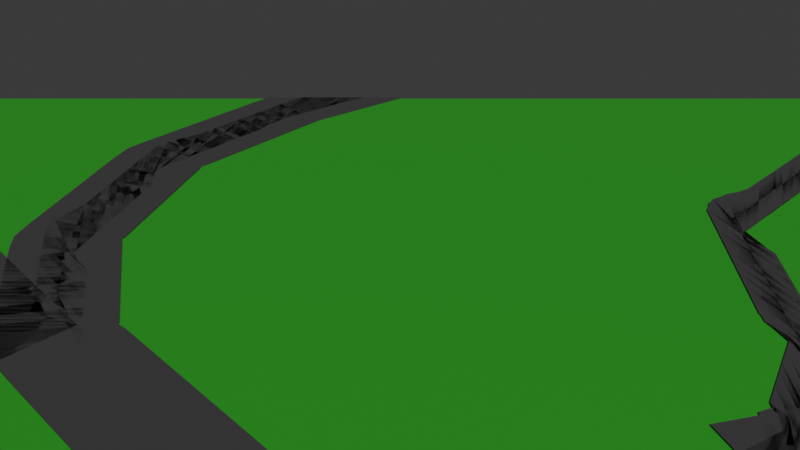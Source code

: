 # Source: gokarthotel.blend  (saved by Blender 5.3.31; exported with 4.5.12 LTS)
import bpy
from mathutils import Matrix  # noqa: F401  (used for matrix-valued properties, if any)

bpy.ops.wm.read_factory_settings(use_empty=True)
scene = bpy.context.scene
scene.name = 'Scene'

# ---- collections
col_collection = bpy.data.collections.new('Collection'); scene.collection.children.link(col_collection)

# ---- materials (node trees are filled in below, after node groups)
mat_material_001 = bpy.data.materials.new('Material.001')
mat_material_004 = bpy.data.materials.new('Material.004')

# ---- material node trees
mat_material_001.use_nodes = True; mat_material_001.node_tree.nodes.clear()
_N = mat_material_001.node_tree.nodes; _L = mat_material_001.node_tree.links
n0 = _N.new('ShaderNodeBsdfPrincipled'); n0.name = 'Principled BSDF'; n0.location = (-200, 100)
n0.inputs[0].default_value = (0.03803, 0.03803, 0.03803, 1.0)
n0.inputs[10].default_value = 0.005
n1 = _N.new('ShaderNodeOutputMaterial'); n1.name = 'Material Output'; n1.location = (200, 100)
_L.new(n0.outputs[0], n1.inputs[0])
n1.is_active_output = True
mat_material_004.use_nodes = True; mat_material_004.node_tree.nodes.clear()
_N = mat_material_004.node_tree.nodes; _L = mat_material_004.node_tree.links
n0 = _N.new('ShaderNodeBsdfPrincipled'); n0.name = 'Principled BSDF'; n0.location = (-200, 100)
n0.inputs[0].default_value = (0.01613, 0.2445, 0.01436, 1.0)
n0.inputs[10].default_value = 0.005
n1 = _N.new('ShaderNodeOutputMaterial'); n1.name = 'Material Output'; n1.location = (200, 100)
_L.new(n0.outputs[0], n1.inputs[0])
n1.is_active_output = True

# ---- world
world_world = bpy.data.worlds.new('World'); scene.world = world_world
world_world.use_nodes = True; world_world.node_tree.nodes.clear()
_N = world_world.node_tree.nodes; _L = world_world.node_tree.links
n0 = _N.new('ShaderNodeOutputWorld'); n0.name = 'World Output'; n0.location = (200, 100)
n1 = _N.new('ShaderNodeBackground'); n1.name = 'Background'; n1.location = (-200, 100)
n1.inputs[0].default_value = (0.05088, 0.05088, 0.05088, 1.0)
_L.new(n1.outputs[0], n0.inputs[0])
n0.is_active_output = True
world_world.color = (0.05088, 0.05088, 0.05088)
world_world.sun_shadow_jitter_overblur = 0.0

# ---- cameras
cam_camera = bpy.data.cameras.new('Camera')
cam_camera.clip_end = 100.0
cam_camera.ortho_scale = 7.314

# ---- lights
light_sun = bpy.data.lights.new('Sun', 'SUN')
light_sun.use_temperature = True
light_sun.energy = 4.0

# ---- meshes
me_cube = bpy.data.meshes.new('Cube')
me_cube.from_pydata([(-1.0, -1.0, -1.0), (-1.0, -1.0, 1.0), (-1.0, 1.0, -1.0), (-1.0, 1.0, 1.0), (1.0, -1.0, -1.0), (1.0, -1.0, 1.0), (1.0, 1.0, -1.0), (1.0, 1.0, 1.0)], [], [(0, 1, 3, 2), (2, 3, 7, 6), (6, 7, 5, 4), (4, 5, 1, 0), (2, 6, 4, 0), (7, 3, 1, 5)])
_uv = me_cube.uv_layers.new(name='UVMap')
_uv.uv.foreach_set('vector', [0.375, 0.0, 0.625, 0.0, 0.625, 0.25, 0.375, 0.25, 0.375, 0.25, 0.625, 0.25, 0.625, 0.5, 0.375, 0.5, 0.375, 0.5, 0.625, 0.5, 0.625, 0.75, 0.375, 0.75, 0.375, 0.75, 0.625, 0.75, 0.625, 1.0, 0.375, 1.0, 0.125, 0.5, 0.375, 0.5, 0.375, 0.75, 0.125, 0.75, 0.625, 0.5, 0.875, 0.5, 0.875, 0.75, 0.625, 0.75])
me_cube.materials.append(mat_material_004)
me_cube.update()

# ---- curves / text
cu_nurbspath = bpy.data.curves.new('NurbsPath', 'CURVE')
cu_nurbspath.dimensions = '3D'
_sp = cu_nurbspath.splines.new('NURBS'); _sp.points.add(119)
_sp.points.foreach_set('co', [4.924, 6.357e-08, 1.454, 1.0, 4.924, 6.357e-08, 1.454, 1.0, 4.924, 6.357e-08, 1.454, 1.0, 4.924, 6.357e-08, 1.454, 1.0, 6.191, 3.31e-07, 7.572, 1.0, 5.095, 4.192e-07, 11.24, 1.0, 2.116, 4.944e-07, 14.36, 1.0, -1.785, 5.316e-07, 15.9, 1.0, -12.51, 5.767e-07, 17.78, 1.0, -15.48, 6.132e-07, 19.29, 1.0, -16.86, 6.681e-07, 21.57, 1.0, -15.11, 9.551e-07, 33.49, 1.0, -11.34, 1.497e-06, 55.98, 1.0, -5.822, 1.435e-06, 53.42, 1.0, -1.127, 1.365e-06, 50.5, 1.0, 0.1507, 1.3e-06, 47.84, 1.0, 0.1586, 1.236e-06, 45.18, 1.0, -4.745, 9.247e-07, 32.23, 1.0, -4.941, 8.474e-07, 29.02, 1.0, -3.144, 7.747e-07, 26.0, 1.0, 1.342, 7.405e-07, 24.58, 1.0, 4.375, 7.402e-07, 24.57, 1.0, 6.916, 7.598e-07, 25.38, 1.0, 9.241, 8.247e-07, 28.08, 1.0, 9.241, 8.247e-07, 28.08, 1.0, 9.263, 8.238e-07, 28.04, 1.0, 9.263, 8.238e-07, 28.04, 1.0, 9.263, 8.238e-07, 28.04, 1.0, 9.241, 8.247e-07, 28.08, 1.0, 9.241, 8.247e-07, 28.08, 1.0, 6.916, 7.598e-07, 25.38, 1.0, 4.375, 7.402e-07, 24.57, 1.0, 1.342, 7.405e-07, 24.58, 1.0, -3.144, 7.747e-07, 26.0, 1.0, -4.941, 8.474e-07, 29.02, 1.0, -4.745, 9.247e-07, 32.23, 1.0, 0.1586, 1.236e-06, 45.18, 1.0, 0.1507, 1.3e-06, 47.84, 1.0, -1.127, 1.365e-06, 50.5, 1.0, -5.822, 1.435e-06, 53.42, 1.0, -11.34, 1.497e-06, 55.98, 1.0, -15.11, 9.551e-07, 33.49, 1.0, -16.86, 6.681e-07, 21.57, 1.0, -15.48, 6.132e-07, 19.29, 1.0, -12.51, 5.767e-07, 17.78, 1.0, -1.785, 5.316e-07, 15.9, 1.0, 2.116, 4.944e-07, 14.36, 1.0, 5.095, 4.192e-07, 11.24, 1.0, 6.191, 3.31e-07, 7.572, 1.0, 11.95, 1.123e-06, 40.48, 1.0, 13.06, 1.28e-06, 47.01, 1.0, 17.01, 1.529e-06, 57.55, 1.0, 16.18, 1.572e-06, 59.71, 1.0, 6.386, 1.587e-06, 60.36, 1.0, -14.62, 9.963e-07, 61.71, 1.0, -18.37, 9.9e-07, 61.45, 1.0, -19.27, 1.013e-06, 62.43, 1.0, -18.43, 1.137e-06, 67.56, 1.0, -18.44, 1.177e-06, 69.2, 1.0, -20.2, 1.213e-06, 70.71, 1.0, -22.39, 1.205e-06, 70.4, 1.0, -23.44, 1.174e-06, 69.1, 1.0, -25.58, 8.643e-07, 56.23, 1.0, -20.57, 5.995e-07, 45.23, 1.0, -23.4, 2.281e-07, 29.81, 1.0, -27.02, -3.298e-07, 6.634, 1.0, -25.38, -4.028e-07, 3.603, 1.0, -19.43, -4.272e-07, 2.588, 1.0, -13.27, -4.568e-07, 1.361, 1.0, -2.043, -5.051e-07, -0.6475, 1.0, -13.27, -4.568e-07, 1.361, 1.0, -19.43, -4.272e-07, 2.588, 1.0, -16.14, -3.939e-07, 3.974, 1.0, -14.3, -3.501e-07, 5.792, 1.0, -11.22, -3.22e-07, 6.96, 1.0, -7.312, -3.556e-07, 5.564, 1.0, -4.591, -4.69e-07, 0.8541, 1.0, -2.414, -5.07e-07, -0.724, 1.0, 1.195, -5.156e-07, -1.082, 1.0, 3.164, -4.976e-07, -0.3367, 1.0, 5.121, -4.404e-07, 2.039, 1.0, 5.121, -4.404e-07, 2.039, 1.0, 5.121, -4.404e-07, 2.039, 1.0, 3.164, -4.976e-07, -0.3367, 1.0, 1.195, -5.156e-07, -1.082, 1.0, -2.414, -5.07e-07, -0.724, 1.0, -4.591, -4.69e-07, 0.8541, 1.0, -7.312, -3.556e-07, 5.564, 1.0, -11.22, -3.22e-07, 6.96, 1.0, -14.3, -3.501e-07, 5.792, 1.0, -16.14, -3.939e-07, 3.974, 1.0, -19.43, -4.272e-07, 2.588, 1.0, -13.27, -4.568e-07, 1.361, 1.0, -2.043, -5.051e-07, -0.6475, 1.0, -13.27, -4.568e-07, 1.361, 1.0, -19.43, -4.272e-07, 2.588, 1.0, -25.38, -4.028e-07, 3.603, 1.0, -27.02, -3.298e-07, 6.634, 1.0, -23.4, 2.281e-07, 29.81, 1.0, -20.57, 5.995e-07, 45.23, 1.0, -19.09, 7.916e-07, 53.21, 1.0, -17.97, 8.648e-07, 56.25, 1.0, -13.0, 9.92e-07, 61.54, 1.0, -13.0, 9.92e-07, 61.54, 1.0, -17.97, 8.648e-07, 56.25, 1.0, -19.09, 7.916e-07, 53.21, 1.0, -20.57, 5.995e-07, 45.23, 1.0, -25.58, 8.643e-07, 56.23, 1.0, -23.44, 1.174e-06, 69.1, 1.0, -22.39, 1.205e-06, 70.4, 1.0, -20.2, 1.213e-06, 70.71, 1.0, -18.44, 1.177e-06, 69.2, 1.0, -18.43, 1.137e-06, 67.56, 1.0, -19.27, 1.013e-06, 62.43, 1.0, -18.37, 9.9e-07, 61.45, 1.0, -14.62, 9.963e-07, 61.71, 1.0, 6.386, 1.587e-06, 60.36, 1.0, 16.18, 1.572e-06, 59.71, 1.0, 17.01, 1.529e-06, 57.55, 1.0, 17.01, 1.529e-06, 57.55, 1.0])
_sp.order_u = 2
_sp.order_v = 0
_sp.use_endpoint_u = True
_sp.use_smooth = False
cu_nurbspath.materials.append(mat_material_001)
cu_nurbspath.use_path = True
cu_nurbspath.bevel_profile.use_clip = True
cu_nurbspath.extrude = 1.09
cu_nurbspath.fill_mode = 'FULL'

# ---- objects
ob_camera = bpy.data.objects.new('Camera', cam_camera)
ob_track_top_view_picture = bpy.data.objects.new('track_top_view_picture', None)
ob_track_layout = bpy.data.objects.new('track_layout', cu_nurbspath)
ob_track_main_surface = bpy.data.objects.new('track_main_surface', me_cube)
ob_sun = bpy.data.objects.new('Sun', light_sun)

# ---- transforms, parenting, visibility, modifiers, constraints
ob_camera.location = (125.8, -96.11, 35.16)
ob_camera.rotation_euler = (1.109, 5.765e-08, 0.8149)
ob_camera.lock_rotations_4d = False
ob_camera.empty_display_type = 'ARROWS'
ob_camera.color = (0.0, 0.0, 0.0, 0.0)
ob_camera.display_type = 'WIRE'
ob_camera.lineart.crease_threshold = 0.0
ob_track_top_view_picture.location = (-0.8935, 0.1064, 0.5848)
ob_track_top_view_picture.scale = (50.16, 50.16, 50.16)
ob_track_top_view_picture.empty_display_type = 'IMAGE'
ob_track_top_view_picture.empty_display_size = 5.0
ob_track_layout.location = (102.7, -59.82, 0.7019)
ob_track_layout.rotation_euler = (1.571, -0.0, -1.832)
ob_track_layout.scale = (3.369, 6.117, 3.369)
_m = ob_track_layout.modifiers.new('Solidify', 'SOLIDIFY')
_m.thickness = 0.033
_m.offset = 1.0
ob_track_main_surface.location = (0.0, 0.0, 0.287)
ob_track_main_surface.scale = (-124.3, -127.6, -0.5)
_m = ob_track_main_surface.modifiers.new('ParticleSystem', 'PARTICLE_SYSTEM')
_m.show_render = False
ob_sun.location = (33.84, -87.55, 92.52)
ob_sun.rotation_euler = (0.04577, 0.7684, -0.5012)

# ---- collection membership
col_collection.objects.link(ob_camera)
col_collection.objects.link(ob_track_top_view_picture)
col_collection.objects.link(ob_track_layout)
col_collection.objects.link(ob_track_main_surface)
col_collection.objects.link(ob_sun)

# ---- scene / render settings (as saved in the file)
scene.camera = ob_camera
scene.frame_start = 1; scene.frame_end = 250; scene.frame_set(1)
scene.render.engine = 'BLENDER_EEVEE_NEXT'
scene.render.bake_bias = 0.0
scene.render.bake_samples = 0
scene.render.compositor_device = 'GPU'
scene.eevee.use_volume_custom_range = False
scene.eevee.fast_gi_thickness_near = 0.1
scene.eevee.fast_gi_thickness_far = 0.0
scene.eevee.ray_tracing_options.screen_trace_thickness = 0.1
bpy.context.view_layer.update()
